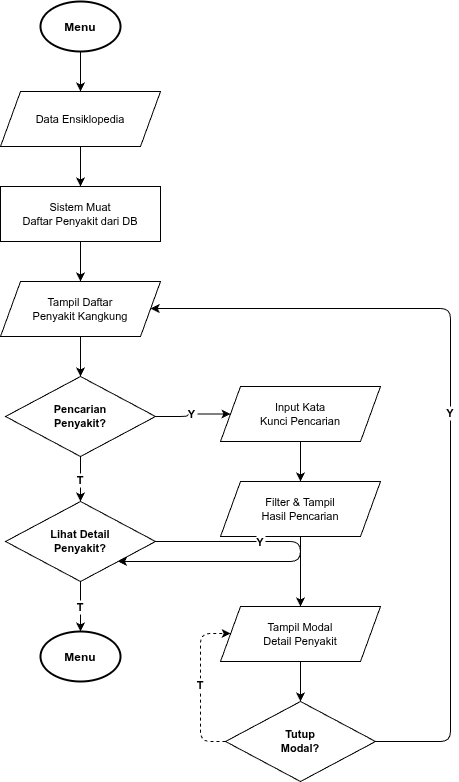

The diagram above was exported from draw.io. Its source (the exported page's mxGraphModel, read from the mxfile embedded in the PNG):
<mxGraphModel dx="709" dy="797" grid="1" gridSize="10" guides="1" tooltips="1" connect="1" arrows="1" fold="1" page="1" pageScale="1" pageWidth="1169" pageHeight="827" math="0" shadow="0">
  <root>
    <mxCell id="0" />
    <mxCell id="1" parent="0" />
    <mxCell id="2" value="Menu" style="shape=mxgraph.flowchart.start_2;fillColor=#FFFFFF;strokeColor=#000000;strokeWidth=2;fontSize=12;fontStyle=1;" parent="1" vertex="1">
      <mxGeometry x="490" y="30" width="80" height="50" as="geometry" />
    </mxCell>
    <mxCell id="3" value="Data Ensiklopedia" style="shape=parallelogram;perimeter=parallelogramPerimeter;whiteSpace=wrap;html=1;fixedSize=1;size=20;fillColor=#FFFFFF;strokeColor=#000000;fontSize=11;" parent="1" vertex="1">
      <mxGeometry x="450" y="120" width="160" height="55" as="geometry" />
    </mxCell>
    <mxCell id="4" value="Sistem Muat&#10;Daftar Penyakit dari DB" style="rounded=0;whiteSpace=wrap;html=1;fillColor=#FFFFFF;strokeColor=#000000;fontSize=11;" parent="1" vertex="1">
      <mxGeometry x="450" y="215" width="160" height="55" as="geometry" />
    </mxCell>
    <mxCell id="5" value="Tampil Daftar&#10;Penyakit Kangkung" style="shape=parallelogram;perimeter=parallelogramPerimeter;whiteSpace=wrap;html=1;fixedSize=1;size=20;fillColor=#FFFFFF;strokeColor=#000000;fontSize=11;" parent="1" vertex="1">
      <mxGeometry x="450" y="310" width="160" height="55" as="geometry" />
    </mxCell>
    <mxCell id="6" value="Pencarian&#10;Penyakit?" style="rhombus;whiteSpace=wrap;html=1;fillColor=#FFFFFF;strokeColor=#000000;fontSize=11;fontStyle=1;" parent="1" vertex="1">
      <mxGeometry x="455" y="405" width="150" height="80" as="geometry" />
    </mxCell>
    <mxCell id="7" value="Input Kata&#10;Kunci Pencarian" style="shape=parallelogram;perimeter=parallelogramPerimeter;whiteSpace=wrap;html=1;fixedSize=1;size=20;fillColor=#FFFFFF;strokeColor=#000000;fontSize=11;" parent="1" vertex="1">
      <mxGeometry x="670" y="415" width="160" height="55" as="geometry" />
    </mxCell>
    <mxCell id="8" value="Filter &amp; Tampil&#10;Hasil Pencarian" style="shape=parallelogram;perimeter=parallelogramPerimeter;whiteSpace=wrap;html=1;fixedSize=1;size=20;fillColor=#FFFFFF;strokeColor=#000000;fontSize=11;" parent="1" vertex="1">
      <mxGeometry x="670" y="510" width="160" height="55" as="geometry" />
    </mxCell>
    <mxCell id="9" value="Lihat Detail&#10;Penyakit?" style="rhombus;whiteSpace=wrap;html=1;fillColor=#FFFFFF;strokeColor=#000000;fontSize=11;fontStyle=1;" parent="1" vertex="1">
      <mxGeometry x="455" y="530" width="150" height="80" as="geometry" />
    </mxCell>
    <mxCell id="10" value="Tampil Modal&#10;Detail Penyakit" style="shape=parallelogram;perimeter=parallelogramPerimeter;whiteSpace=wrap;html=1;fixedSize=1;size=20;fillColor=#FFFFFF;strokeColor=#000000;fontSize=11;" parent="1" vertex="1">
      <mxGeometry x="670" y="635" width="160" height="55" as="geometry" />
    </mxCell>
    <mxCell id="11" value="Tutup&#10;Modal?" style="rhombus;whiteSpace=wrap;html=1;fillColor=#FFFFFF;strokeColor=#000000;fontSize=11;fontStyle=1;" parent="1" vertex="1">
      <mxGeometry x="675" y="730" width="150" height="80" as="geometry" />
    </mxCell>
    <mxCell id="12" value="Menu" style="shape=mxgraph.flowchart.start_2;fillColor=#FFFFFF;strokeColor=#000000;strokeWidth=2;fontSize=12;fontStyle=1;" parent="1" vertex="1">
      <mxGeometry x="490" y="660" width="80" height="50" as="geometry" />
    </mxCell>
    <mxCell id="e1" style="edgeStyle=orthogonalEdgeStyle;" parent="1" source="2" target="3" edge="1">
      <mxGeometry relative="1" as="geometry" />
    </mxCell>
    <mxCell id="e2" style="edgeStyle=orthogonalEdgeStyle;" parent="1" source="3" target="4" edge="1">
      <mxGeometry relative="1" as="geometry" />
    </mxCell>
    <mxCell id="e3" style="edgeStyle=orthogonalEdgeStyle;" parent="1" source="4" target="5" edge="1">
      <mxGeometry relative="1" as="geometry" />
    </mxCell>
    <mxCell id="e4" style="edgeStyle=orthogonalEdgeStyle;" parent="1" source="5" target="6" edge="1">
      <mxGeometry relative="1" as="geometry" />
    </mxCell>
    <mxCell id="e5" value="Y" style="edgeStyle=orthogonalEdgeStyle;fontSize=11;fontStyle=1;" parent="1" source="6" target="7" edge="1">
      <mxGeometry relative="1" as="geometry" />
    </mxCell>
    <mxCell id="e6" value="T" style="edgeStyle=orthogonalEdgeStyle;fontSize=11;fontStyle=1;" parent="1" source="6" target="9" edge="1">
      <mxGeometry relative="1" as="geometry" />
    </mxCell>
    <mxCell id="e7" style="edgeStyle=orthogonalEdgeStyle;" parent="1" source="7" target="8" edge="1">
      <mxGeometry relative="1" as="geometry" />
    </mxCell>
    <mxCell id="e8" style="edgeStyle=orthogonalEdgeStyle;" parent="1" source="8" target="9" edge="1">
      <mxGeometry relative="1" as="geometry">
        <Array as="points">
          <mxPoint x="750" y="590" />
          <mxPoint x="530" y="590" />
        </Array>
      </mxGeometry>
    </mxCell>
    <mxCell id="e9" value="Y" style="edgeStyle=orthogonalEdgeStyle;fontSize=11;fontStyle=1;" parent="1" source="9" target="10" edge="1">
      <mxGeometry relative="1" as="geometry" />
    </mxCell>
    <mxCell id="e10" value="T" style="edgeStyle=orthogonalEdgeStyle;fontSize=11;fontStyle=1;" parent="1" source="9" target="12" edge="1">
      <mxGeometry relative="1" as="geometry" />
    </mxCell>
    <mxCell id="e11" style="edgeStyle=orthogonalEdgeStyle;" parent="1" source="10" target="11" edge="1">
      <mxGeometry relative="1" as="geometry" />
    </mxCell>
    <mxCell id="e12" value="Y" style="edgeStyle=orthogonalEdgeStyle;fontSize=11;fontStyle=1;" parent="1" source="11" target="5" edge="1">
      <mxGeometry relative="1" as="geometry">
        <Array as="points">
          <mxPoint x="900" y="770" />
          <mxPoint x="900" y="337" />
          <mxPoint x="610" y="337" />
        </Array>
      </mxGeometry>
    </mxCell>
    <mxCell id="e13" value="T" style="edgeStyle=orthogonalEdgeStyle;dashed=1;fontSize=11;fontStyle=1;" parent="1" source="11" target="10" edge="1">
      <mxGeometry relative="1" as="geometry">
        <Array as="points">
          <mxPoint x="650" y="770" />
          <mxPoint x="650" y="662" />
        </Array>
      </mxGeometry>
    </mxCell>
  </root>
</mxGraphModel>